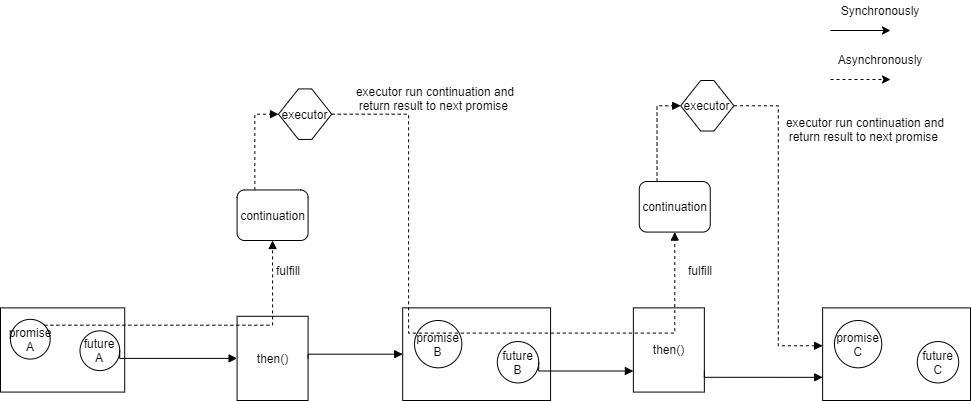

The diagram above was exported from draw.io. Its source (the exported page's mxGraphModel, read from the mxfile embedded in the PNG):
<mxGraphModel dx="1422" dy="822" grid="1" gridSize="10" guides="1" tooltips="1" connect="1" arrows="1" fold="1" page="1" pageScale="1" pageWidth="850" pageHeight="1100" math="0" shadow="0">
  <root>
    <mxCell id="YcXSdJN5afvjlLe4w1Zk-0" />
    <mxCell id="YcXSdJN5afvjlLe4w1Zk-1" parent="YcXSdJN5afvjlLe4w1Zk-0" />
    <mxCell id="YcXSdJN5afvjlLe4w1Zk-2" value="" style="group" vertex="1" connectable="0" parent="YcXSdJN5afvjlLe4w1Zk-1">
      <mxGeometry x="40" y="120" width="970" height="400" as="geometry" />
    </mxCell>
    <mxCell id="YcXSdJN5afvjlLe4w1Zk-3" value="" style="group" vertex="1" connectable="0" parent="YcXSdJN5afvjlLe4w1Zk-2">
      <mxGeometry y="80" width="970" height="320" as="geometry" />
    </mxCell>
    <mxCell id="YcXSdJN5afvjlLe4w1Zk-4" value="then()" style="rounded=0;whiteSpace=wrap;html=1;fillColor=none;" vertex="1" parent="YcXSdJN5afvjlLe4w1Zk-3">
      <mxGeometry x="236.5853658536585" y="235.7894736842105" width="70.97560975609755" height="84.21052631578948" as="geometry" />
    </mxCell>
    <mxCell id="YcXSdJN5afvjlLe4w1Zk-5" value="continuation" style="rounded=1;whiteSpace=wrap;html=1;" vertex="1" parent="YcXSdJN5afvjlLe4w1Zk-3">
      <mxGeometry x="236.5853658536585" y="109.4736842105263" width="70.97560975609755" height="50.52631578947368" as="geometry" />
    </mxCell>
    <mxCell id="YcXSdJN5afvjlLe4w1Zk-6" value="executor" style="shape=hexagon;perimeter=hexagonPerimeter2;whiteSpace=wrap;html=1;fixedSize=1;fillColor=none;" vertex="1" parent="YcXSdJN5afvjlLe4w1Zk-3">
      <mxGeometry x="277.9878048780487" y="8.421052631578947" width="53.231707317073166" height="50.52631578947368" as="geometry" />
    </mxCell>
    <mxCell id="YcXSdJN5afvjlLe4w1Zk-7" style="edgeStyle=orthogonalEdgeStyle;rounded=0;jumpStyle=arc;orthogonalLoop=1;jettySize=auto;html=1;exitX=0.25;exitY=0;exitDx=0;exitDy=0;entryX=0;entryY=0.5;entryDx=0;entryDy=0;shadow=0;dashed=1;startArrow=none;startFill=0;endArrow=block;endFill=1;targetPerimeterSpacing=2;" edge="1" parent="YcXSdJN5afvjlLe4w1Zk-3" source="YcXSdJN5afvjlLe4w1Zk-5" target="YcXSdJN5afvjlLe4w1Zk-6">
      <mxGeometry relative="1" as="geometry" />
    </mxCell>
    <mxCell id="YcXSdJN5afvjlLe4w1Zk-8" value="" style="rounded=0;whiteSpace=wrap;html=1;fillColor=none;" vertex="1" parent="YcXSdJN5afvjlLe4w1Zk-3">
      <mxGeometry x="402.19512195121945" y="227.36842105263156" width="147.8658536585366" height="92.63157894736841" as="geometry" />
    </mxCell>
    <mxCell id="YcXSdJN5afvjlLe4w1Zk-9" style="edgeStyle=orthogonalEdgeStyle;rounded=0;jumpStyle=arc;orthogonalLoop=1;jettySize=auto;html=1;exitX=1;exitY=0.5;exitDx=0;exitDy=0;shadow=0;startArrow=none;startFill=0;endArrow=block;endFill=1;targetPerimeterSpacing=2;entryX=0;entryY=0.5;entryDx=0;entryDy=0;" edge="1" parent="YcXSdJN5afvjlLe4w1Zk-3" source="YcXSdJN5afvjlLe4w1Zk-4" target="YcXSdJN5afvjlLe4w1Zk-8">
      <mxGeometry relative="1" as="geometry">
        <Array as="points">
          <mxPoint x="308" y="274" />
        </Array>
      </mxGeometry>
    </mxCell>
    <mxCell id="YcXSdJN5afvjlLe4w1Zk-10" value="promise B" style="ellipse;whiteSpace=wrap;html=1;aspect=fixed;fillColor=none;" vertex="1" parent="YcXSdJN5afvjlLe4w1Zk-3">
      <mxGeometry x="414.0243902439024" y="240" width="47.317073170731696" height="47.317073170731696" as="geometry" />
    </mxCell>
    <mxCell id="YcXSdJN5afvjlLe4w1Zk-11" value="future B" style="ellipse;whiteSpace=wrap;html=1;aspect=fixed;" vertex="1" parent="YcXSdJN5afvjlLe4w1Zk-3">
      <mxGeometry x="496.8292682926829" y="261.05263157894734" width="41.40243902439024" height="41.40243902439024" as="geometry" />
    </mxCell>
    <mxCell id="YcXSdJN5afvjlLe4w1Zk-12" value="then()" style="rounded=0;whiteSpace=wrap;html=1;fillColor=none;" vertex="1" parent="YcXSdJN5afvjlLe4w1Zk-3">
      <mxGeometry x="632.8658536585366" y="227.36842105263156" width="70.97560975609755" height="84.21052631578948" as="geometry" />
    </mxCell>
    <mxCell id="YcXSdJN5afvjlLe4w1Zk-13" style="edgeStyle=orthogonalEdgeStyle;rounded=0;jumpStyle=arc;orthogonalLoop=1;jettySize=auto;html=1;exitX=1;exitY=0.5;exitDx=0;exitDy=0;entryX=0;entryY=0.75;entryDx=0;entryDy=0;shadow=0;startArrow=none;startFill=0;endArrow=block;endFill=1;targetPerimeterSpacing=2;" edge="1" parent="YcXSdJN5afvjlLe4w1Zk-3" source="YcXSdJN5afvjlLe4w1Zk-11" target="YcXSdJN5afvjlLe4w1Zk-12">
      <mxGeometry relative="1" as="geometry">
        <Array as="points">
          <mxPoint x="538" y="291" />
        </Array>
      </mxGeometry>
    </mxCell>
    <mxCell id="YcXSdJN5afvjlLe4w1Zk-14" value="continuation" style="rounded=1;whiteSpace=wrap;html=1;" vertex="1" parent="YcXSdJN5afvjlLe4w1Zk-3">
      <mxGeometry x="638.780487804878" y="101.05263157894736" width="70.97560975609755" height="50.52631578947368" as="geometry" />
    </mxCell>
    <mxCell id="YcXSdJN5afvjlLe4w1Zk-15" style="edgeStyle=orthogonalEdgeStyle;rounded=0;jumpStyle=arc;orthogonalLoop=1;jettySize=auto;html=1;exitX=1;exitY=0.5;exitDx=0;exitDy=0;shadow=0;startArrow=none;startFill=0;endArrow=block;endFill=1;targetPerimeterSpacing=2;entryX=0.5;entryY=1;entryDx=0;entryDy=0;dashed=1;" edge="1" parent="YcXSdJN5afvjlLe4w1Zk-3" source="YcXSdJN5afvjlLe4w1Zk-6" target="YcXSdJN5afvjlLe4w1Zk-14">
      <mxGeometry relative="1" as="geometry">
        <mxPoint x="421.1219512195122" y="218.9473684210526" as="targetPoint" />
        <Array as="points">
          <mxPoint x="408.10975609756093" y="33.68421052631579" />
          <mxPoint x="408.10975609756093" y="252.63157894736844" />
          <mxPoint x="674.2682926829267" y="252.63157894736844" />
        </Array>
      </mxGeometry>
    </mxCell>
    <mxCell id="YcXSdJN5afvjlLe4w1Zk-16" value="executor" style="shape=hexagon;perimeter=hexagonPerimeter2;whiteSpace=wrap;html=1;fixedSize=1;fillColor=none;" vertex="1" parent="YcXSdJN5afvjlLe4w1Zk-3">
      <mxGeometry x="680.1829268292682" width="53.231707317073166" height="50.52631578947368" as="geometry" />
    </mxCell>
    <mxCell id="YcXSdJN5afvjlLe4w1Zk-17" style="edgeStyle=orthogonalEdgeStyle;rounded=0;jumpStyle=arc;orthogonalLoop=1;jettySize=auto;html=1;exitX=0.25;exitY=0;exitDx=0;exitDy=0;entryX=0;entryY=0.5;entryDx=0;entryDy=0;shadow=0;startArrow=none;startFill=0;endArrow=block;endFill=1;targetPerimeterSpacing=2;dashed=1;" edge="1" parent="YcXSdJN5afvjlLe4w1Zk-3" source="YcXSdJN5afvjlLe4w1Zk-14" target="YcXSdJN5afvjlLe4w1Zk-16">
      <mxGeometry relative="1" as="geometry" />
    </mxCell>
    <mxCell id="YcXSdJN5afvjlLe4w1Zk-18" value="" style="rounded=0;whiteSpace=wrap;html=1;fillColor=none;" vertex="1" parent="YcXSdJN5afvjlLe4w1Zk-3">
      <mxGeometry x="822.1341463414633" y="227.36842105263156" width="147.8658536585366" height="92.63157894736841" as="geometry" />
    </mxCell>
    <mxCell id="YcXSdJN5afvjlLe4w1Zk-19" style="edgeStyle=orthogonalEdgeStyle;rounded=0;jumpStyle=arc;orthogonalLoop=1;jettySize=auto;html=1;exitX=1;exitY=0.75;exitDx=0;exitDy=0;entryX=0;entryY=0.75;entryDx=0;entryDy=0;shadow=0;startArrow=none;startFill=0;endArrow=block;endFill=1;targetPerimeterSpacing=2;" edge="1" parent="YcXSdJN5afvjlLe4w1Zk-3" source="YcXSdJN5afvjlLe4w1Zk-12" target="YcXSdJN5afvjlLe4w1Zk-18">
      <mxGeometry relative="1" as="geometry">
        <Array as="points">
          <mxPoint x="704" y="297" />
        </Array>
      </mxGeometry>
    </mxCell>
    <mxCell id="YcXSdJN5afvjlLe4w1Zk-20" style="edgeStyle=orthogonalEdgeStyle;rounded=0;jumpStyle=arc;orthogonalLoop=1;jettySize=auto;html=1;exitX=1;exitY=0.5;exitDx=0;exitDy=0;entryX=0;entryY=0.409;entryDx=0;entryDy=0;entryPerimeter=0;shadow=0;startArrow=none;startFill=0;endArrow=block;endFill=1;targetPerimeterSpacing=2;dashed=1;" edge="1" parent="YcXSdJN5afvjlLe4w1Zk-3" source="YcXSdJN5afvjlLe4w1Zk-16" target="YcXSdJN5afvjlLe4w1Zk-18">
      <mxGeometry relative="1" as="geometry" />
    </mxCell>
    <mxCell id="YcXSdJN5afvjlLe4w1Zk-21" value="promise C" style="ellipse;whiteSpace=wrap;html=1;aspect=fixed;fillColor=none;" vertex="1" parent="YcXSdJN5afvjlLe4w1Zk-3">
      <mxGeometry x="833.9634146341464" y="240" width="47.317073170731696" height="47.317073170731696" as="geometry" />
    </mxCell>
    <mxCell id="YcXSdJN5afvjlLe4w1Zk-22" value="future C" style="ellipse;whiteSpace=wrap;html=1;aspect=fixed;" vertex="1" parent="YcXSdJN5afvjlLe4w1Zk-3">
      <mxGeometry x="916.7682926829268" y="261.05263157894734" width="41.40243902439024" height="41.40243902439024" as="geometry" />
    </mxCell>
    <mxCell id="YcXSdJN5afvjlLe4w1Zk-23" value="" style="group" vertex="1" connectable="0" parent="YcXSdJN5afvjlLe4w1Zk-3">
      <mxGeometry y="227.36842105263156" width="124.20731707317073" height="84.21052631578948" as="geometry" />
    </mxCell>
    <mxCell id="YcXSdJN5afvjlLe4w1Zk-24" value="" style="rounded=0;whiteSpace=wrap;html=1;" vertex="1" parent="YcXSdJN5afvjlLe4w1Zk-23">
      <mxGeometry width="124.20731707317073" height="84.21052631578948" as="geometry" />
    </mxCell>
    <mxCell id="YcXSdJN5afvjlLe4w1Zk-25" value="promise A" style="ellipse;whiteSpace=wrap;html=1;aspect=fixed;" vertex="1" parent="YcXSdJN5afvjlLe4w1Zk-23">
      <mxGeometry x="9.936585365853656" y="11.483253588516746" width="39.74634146341462" height="39.74634146341462" as="geometry" />
    </mxCell>
    <mxCell id="YcXSdJN5afvjlLe4w1Zk-26" value="future A" style="ellipse;whiteSpace=wrap;html=1;aspect=fixed;" vertex="1" parent="YcXSdJN5afvjlLe4w1Zk-23">
      <mxGeometry x="79.49268292682925" y="22.966507177033492" width="39.74634146341462" height="39.74634146341462" as="geometry" />
    </mxCell>
    <mxCell id="YcXSdJN5afvjlLe4w1Zk-27" style="edgeStyle=orthogonalEdgeStyle;rounded=0;orthogonalLoop=1;jettySize=auto;html=1;exitX=1;exitY=0;exitDx=0;exitDy=0;entryX=0.5;entryY=1;entryDx=0;entryDy=0;startArrow=none;startFill=0;endArrow=block;endFill=1;jumpStyle=arc;shadow=0;targetPerimeterSpacing=1;fixDash=1;dashed=1;" edge="1" parent="YcXSdJN5afvjlLe4w1Zk-3" source="YcXSdJN5afvjlLe4w1Zk-25" target="YcXSdJN5afvjlLe4w1Zk-5">
      <mxGeometry relative="1" as="geometry" />
    </mxCell>
    <mxCell id="YcXSdJN5afvjlLe4w1Zk-28" style="edgeStyle=orthogonalEdgeStyle;orthogonalLoop=1;jettySize=auto;html=1;exitX=1;exitY=0.5;exitDx=0;exitDy=0;entryX=0;entryY=0.5;entryDx=0;entryDy=0;endArrow=block;endFill=1;rounded=0;startArrow=none;startFill=0;" edge="1" parent="YcXSdJN5afvjlLe4w1Zk-3" source="YcXSdJN5afvjlLe4w1Zk-26" target="YcXSdJN5afvjlLe4w1Zk-4">
      <mxGeometry relative="1" as="geometry">
        <Array as="points">
          <mxPoint x="119" y="278" />
        </Array>
      </mxGeometry>
    </mxCell>
    <mxCell id="YcXSdJN5afvjlLe4w1Zk-29" value="fulfill" style="text;html=1;strokeColor=none;fillColor=none;align=center;verticalAlign=middle;whiteSpace=wrap;rounded=0;" vertex="1" parent="YcXSdJN5afvjlLe4w1Zk-3">
      <mxGeometry x="267.55999999999995" y="180" width="40" height="20" as="geometry" />
    </mxCell>
    <mxCell id="YcXSdJN5afvjlLe4w1Zk-30" value="fulfill" style="text;html=1;strokeColor=none;fillColor=none;align=center;verticalAlign=middle;whiteSpace=wrap;rounded=0;" vertex="1" parent="YcXSdJN5afvjlLe4w1Zk-3">
      <mxGeometry x="680.18" y="180" width="40" height="20" as="geometry" />
    </mxCell>
    <mxCell id="YcXSdJN5afvjlLe4w1Zk-31" value="executor run continuation and return result to next promise&amp;nbsp;" style="text;html=1;strokeColor=none;fillColor=none;align=center;verticalAlign=middle;whiteSpace=wrap;rounded=0;" vertex="1" parent="YcXSdJN5afvjlLe4w1Zk-3">
      <mxGeometry x="350" y="8.42" width="170" height="20" as="geometry" />
    </mxCell>
    <mxCell id="YcXSdJN5afvjlLe4w1Zk-32" value="executor run continuation and return result to next promise&amp;nbsp;" style="text;html=1;strokeColor=none;fillColor=none;align=center;verticalAlign=middle;whiteSpace=wrap;rounded=0;" vertex="1" parent="YcXSdJN5afvjlLe4w1Zk-3">
      <mxGeometry x="780" y="38.94999999999993" width="170" height="20" as="geometry" />
    </mxCell>
    <mxCell id="YcXSdJN5afvjlLe4w1Zk-33" value="" style="endArrow=classic;html=1;shadow=0;" edge="1" parent="YcXSdJN5afvjlLe4w1Zk-2">
      <mxGeometry width="50" height="50" relative="1" as="geometry">
        <mxPoint x="830" y="30" as="sourcePoint" />
        <mxPoint x="890" y="30" as="targetPoint" />
      </mxGeometry>
    </mxCell>
    <mxCell id="YcXSdJN5afvjlLe4w1Zk-34" value="Synchronously" style="text;html=1;strokeColor=none;fillColor=none;align=center;verticalAlign=middle;whiteSpace=wrap;rounded=0;" vertex="1" parent="YcXSdJN5afvjlLe4w1Zk-2">
      <mxGeometry x="860" width="40" height="20" as="geometry" />
    </mxCell>
    <mxCell id="YcXSdJN5afvjlLe4w1Zk-35" value="" style="endArrow=classic;html=1;shadow=0;dashed=1;" edge="1" parent="YcXSdJN5afvjlLe4w1Zk-2">
      <mxGeometry width="50" height="50" relative="1" as="geometry">
        <mxPoint x="830" y="79" as="sourcePoint" />
        <mxPoint x="890" y="79" as="targetPoint" />
      </mxGeometry>
    </mxCell>
    <mxCell id="YcXSdJN5afvjlLe4w1Zk-36" value="Asynchronously" style="text;html=1;strokeColor=none;fillColor=none;align=center;verticalAlign=middle;whiteSpace=wrap;rounded=0;" vertex="1" parent="YcXSdJN5afvjlLe4w1Zk-2">
      <mxGeometry x="860" y="49" width="40" height="20" as="geometry" />
    </mxCell>
  </root>
</mxGraphModel>